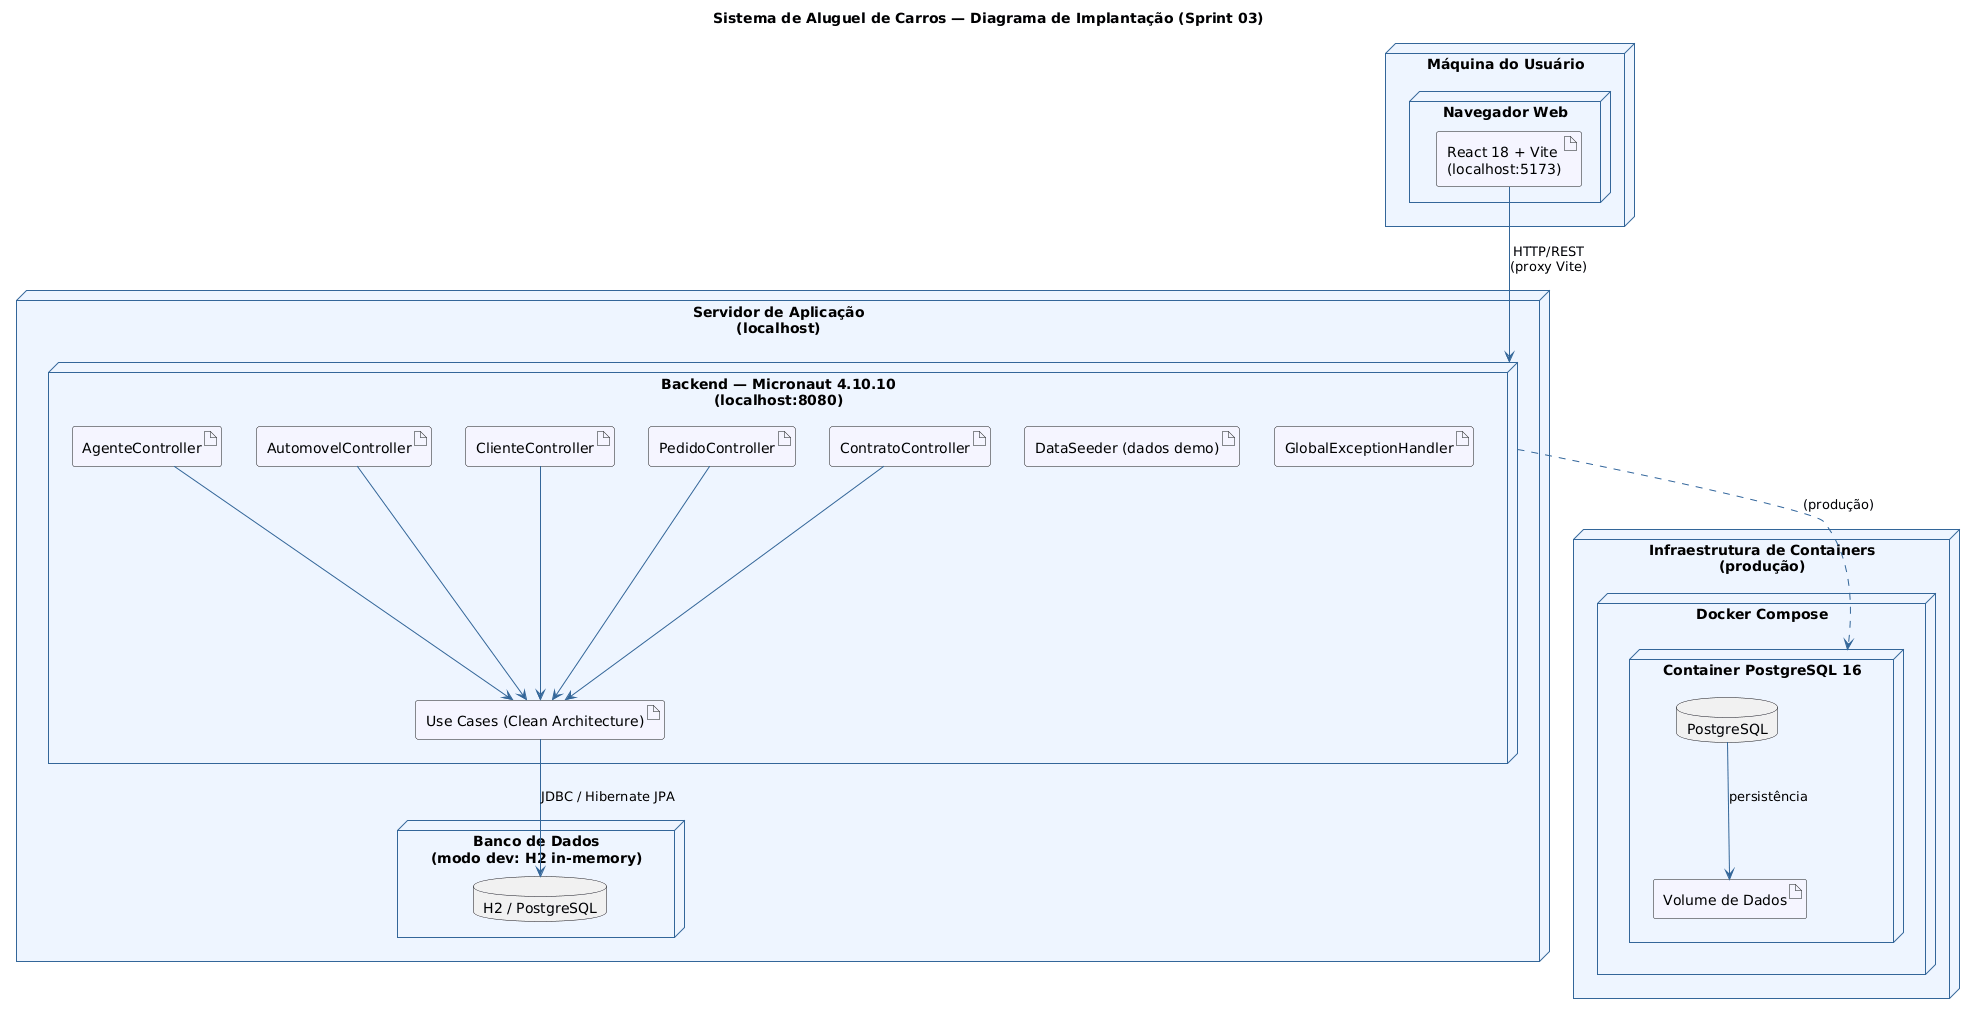

The diagram above was rendered by PlantUML. Its source (embedded in the PNG):
@startuml
title Sistema de Aluguel de Carros — Diagrama de Implantação (Sprint 03)

skinparam shadowing false
skinparam nodeBackgroundColor #EEF5FF
skinparam nodeBorderColor #336699
skinparam artifactBackgroundColor #F5F5FF
skinparam ArrowColor #336699

node "Máquina do Usuário" {
  node "Navegador Web" as browser {
    artifact "React 18 + Vite\n(localhost:5173)" as frontend
  }
}

node "Servidor de Aplicação\n(localhost)" {

  node "Backend — Micronaut 4.10.10\n(localhost:8080)" as api {
    artifact "AgenteController" as ctrl_agente
    artifact "AutomovelController" as ctrl_auto
    artifact "ClienteController" as ctrl_cli
    artifact "PedidoController" as ctrl_ped
    artifact "ContratoController" as ctrl_ctr
    artifact "Use Cases (Clean Architecture)" as usecases
    artifact "DataSeeder (dados demo)" as seeder
    artifact "GlobalExceptionHandler" as handler
  }

  node "Banco de Dados\n(modo dev: H2 in-memory)" as db {
    database "H2 / PostgreSQL" as banco
  }
}

node "Infraestrutura de Containers\n(produção)" {
  node "Docker Compose" as docker {
    node "Container PostgreSQL 16" as pgcontainer {
      database "PostgreSQL" as pg
      artifact "Volume de Dados" as vol
    }
  }
}

frontend --> api : "HTTP/REST\n(proxy Vite)"
ctrl_agente --> usecases
ctrl_auto --> usecases
ctrl_cli --> usecases
ctrl_ped --> usecases
ctrl_ctr --> usecases
usecases --> banco : "JDBC / Hibernate JPA"
pg --> vol : persistência
api ..> pgcontainer : "(produção)"
@enduml